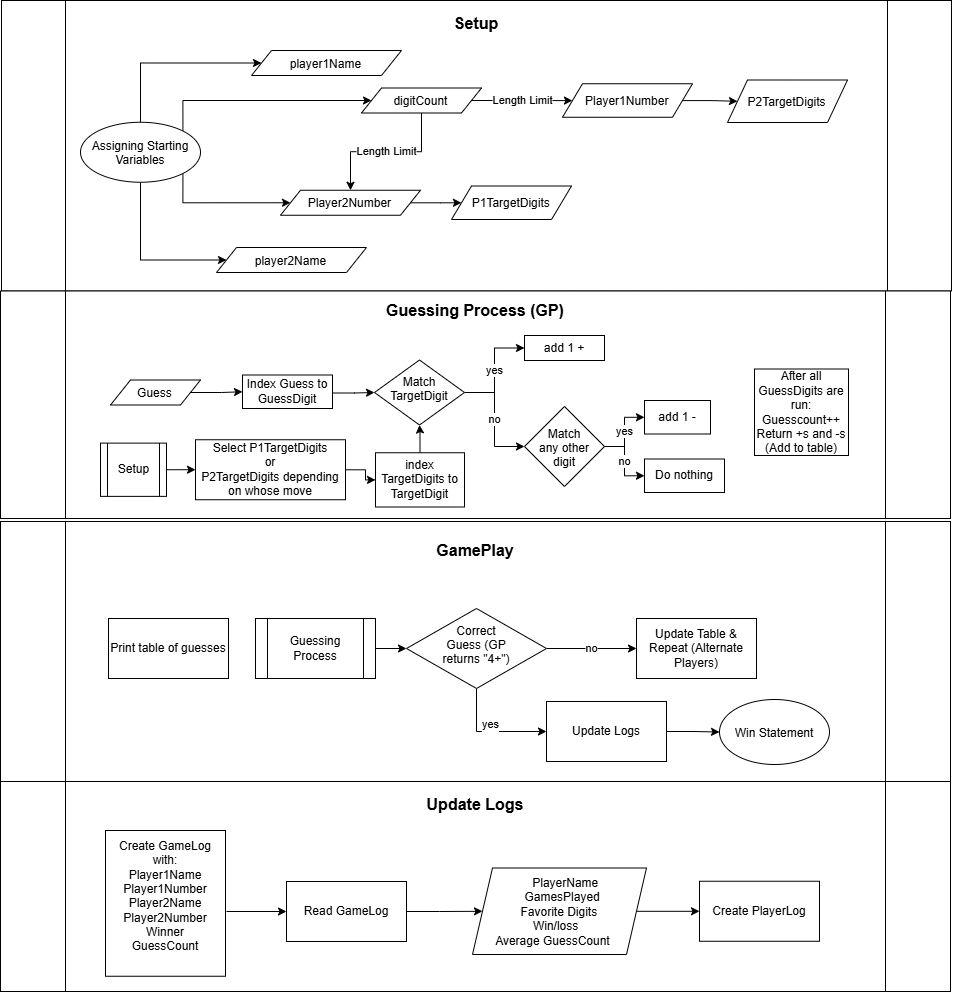

The diagram above was exported from draw.io. Its source (the exported page's mxGraphModel, read from the mxfile embedded in the PNG):
<mxGraphModel dx="1110" dy="675" grid="1" gridSize="10" guides="1" tooltips="1" connect="1" arrows="1" fold="1" page="1" pageScale="1" pageWidth="850" pageHeight="1100" math="0" shadow="0">
  <root>
    <mxCell id="0" />
    <mxCell id="1" parent="0" />
    <mxCell id="NuDqbSKa9tR3KhIz7eY0-72" parent="1" style="shape=process;whiteSpace=wrap;html=1;backgroundOutline=1;size=0.06736842105263158;" value="&lt;div&gt;&lt;font style=&quot;font-size: 16px;&quot;&gt;&lt;b&gt;Setup&lt;/b&gt;&lt;/font&gt;&lt;/div&gt;&lt;div&gt;&lt;br&gt;&lt;/div&gt;&lt;div&gt;&lt;br&gt;&lt;/div&gt;&lt;div&gt;&lt;br&gt;&lt;/div&gt;&lt;div&gt;&lt;br&gt;&lt;/div&gt;&lt;div&gt;&lt;br&gt;&lt;/div&gt;&lt;div&gt;&lt;br&gt;&lt;/div&gt;&lt;div&gt;&lt;br&gt;&lt;/div&gt;&lt;div&gt;&lt;br&gt;&lt;/div&gt;&lt;div&gt;&lt;br&gt;&lt;/div&gt;&lt;div&gt;&lt;br&gt;&lt;/div&gt;&lt;div&gt;&lt;br&gt;&lt;/div&gt;&lt;div&gt;&lt;br&gt;&lt;/div&gt;&lt;div&gt;&lt;br&gt;&lt;/div&gt;&lt;div&gt;&lt;br&gt;&lt;/div&gt;&lt;div&gt;&lt;br&gt;&lt;/div&gt;&lt;div&gt;&lt;br&gt;&lt;/div&gt;&lt;div&gt;&lt;br&gt;&lt;/div&gt;" vertex="1">
      <mxGeometry height="290.5" width="950" x="236" y="120" as="geometry" />
    </mxCell>
    <mxCell id="NuDqbSKa9tR3KhIz7eY0-46" parent="1" style="shape=process;whiteSpace=wrap;html=1;backgroundOutline=1;size=0.06842105263157895;" value="&lt;div&gt;&lt;font style=&quot;font-size: 16px;&quot;&gt;&lt;b&gt;Guessing Process (GP)&lt;/b&gt;&lt;/font&gt;&lt;/div&gt;&lt;div&gt;&lt;br&gt;&lt;/div&gt;&lt;div&gt;&lt;br&gt;&lt;/div&gt;&lt;div&gt;&lt;br&gt;&lt;/div&gt;&lt;div&gt;&lt;br&gt;&lt;/div&gt;&lt;div&gt;&lt;br&gt;&lt;/div&gt;&lt;div&gt;&lt;br&gt;&lt;/div&gt;&lt;div&gt;&lt;br&gt;&lt;/div&gt;&lt;div&gt;&lt;br&gt;&lt;/div&gt;&lt;div&gt;&lt;br&gt;&lt;/div&gt;&lt;div&gt;&lt;br&gt;&lt;/div&gt;&lt;div&gt;&lt;br&gt;&lt;/div&gt;&lt;div&gt;&lt;br&gt;&lt;/div&gt;&lt;div&gt;&lt;br&gt;&lt;/div&gt;" vertex="1">
      <mxGeometry height="227.5" width="950" x="235" y="410.5" as="geometry" />
    </mxCell>
    <mxCell id="NuDqbSKa9tR3KhIz7eY0-76" edge="1" parent="1" source="NuDqbSKa9tR3KhIz7eY0-8" style="edgeStyle=orthogonalEdgeStyle;rounded=0;orthogonalLoop=1;jettySize=auto;html=1;defaultLabelBackgroundColor=page;" target="NuDqbSKa9tR3KhIz7eY0-75" value="">
      <mxGeometry relative="1" as="geometry" />
    </mxCell>
    <mxCell id="NuDqbSKa9tR3KhIz7eY0-8" parent="1" style="shape=parallelogram;perimeter=parallelogramPerimeter;whiteSpace=wrap;html=1;shapeInside=1;fixedSize=1;" value="&lt;div&gt;&lt;span style=&quot;text-decoration-line: inherit; background-color: transparent; color: light-dark(#000000, var(--ge-light-color, #ffffff));&quot;&gt;Player2Number&lt;/span&gt;&lt;/div&gt;" vertex="1">
      <mxGeometry height="25" width="140" x="515" y="309.75" as="geometry" />
    </mxCell>
    <mxCell id="NuDqbSKa9tR3KhIz7eY0-9" parent="1" style="shape=parallelogram;perimeter=parallelogramPerimeter;whiteSpace=wrap;html=1;shapeInside=1;fixedSize=1;" value="player2Name" vertex="1">
      <mxGeometry height="25" width="150" x="451" y="367" as="geometry" />
    </mxCell>
    <mxCell id="NuDqbSKa9tR3KhIz7eY0-74" edge="1" parent="1" source="NuDqbSKa9tR3KhIz7eY0-14" style="edgeStyle=orthogonalEdgeStyle;rounded=0;orthogonalLoop=1;jettySize=auto;html=1;defaultLabelBackgroundColor=page;" target="NuDqbSKa9tR3KhIz7eY0-73" value="">
      <mxGeometry relative="1" as="geometry" />
    </mxCell>
    <mxCell id="NuDqbSKa9tR3KhIz7eY0-14" parent="1" style="shape=parallelogram;perimeter=parallelogramPerimeter;whiteSpace=wrap;html=1;shapeInside=1;fixedSize=1;" value="&lt;div&gt;&lt;span style=&quot;text-decoration-line: inherit; background-color: transparent; color: light-dark(#000000, var(--ge-light-color, #ffffff));&quot;&gt;Player1Number&lt;/span&gt;&lt;/div&gt;" vertex="1">
      <mxGeometry height="33.5" width="130" x="797" y="203.25" as="geometry" />
    </mxCell>
    <mxCell id="NuDqbSKa9tR3KhIz7eY0-15" parent="1" style="shape=parallelogram;perimeter=parallelogramPerimeter;whiteSpace=wrap;html=1;shapeInside=1;fixedSize=1;" value="player1Name" vertex="1">
      <mxGeometry height="25" width="150" x="486" y="170" as="geometry" />
    </mxCell>
    <mxCell id="NuDqbSKa9tR3KhIz7eY0-18" edge="1" parent="1" source="NuDqbSKa9tR3KhIz7eY0-16" style="edgeStyle=orthogonalEdgeStyle;rounded=0;orthogonalLoop=1;jettySize=auto;html=1;defaultLabelBackgroundColor=page;" target="NuDqbSKa9tR3KhIz7eY0-14" value="Length Limit">
      <mxGeometry relative="1" as="geometry" />
    </mxCell>
    <mxCell id="NuDqbSKa9tR3KhIz7eY0-19" edge="1" parent="1" source="NuDqbSKa9tR3KhIz7eY0-16" style="edgeStyle=orthogonalEdgeStyle;rounded=0;orthogonalLoop=1;jettySize=auto;html=1;defaultLabelBackgroundColor=page;" target="NuDqbSKa9tR3KhIz7eY0-8" value="Length Limit">
      <mxGeometry relative="1" as="geometry" />
    </mxCell>
    <mxCell id="NuDqbSKa9tR3KhIz7eY0-16" parent="1" style="shape=parallelogram;perimeter=parallelogramPerimeter;whiteSpace=wrap;html=1;shapeInside=1;fixedSize=1;" value="digitCount" vertex="1">
      <mxGeometry height="25" width="120" x="596" y="207.5" as="geometry" />
    </mxCell>
    <mxCell id="NuDqbSKa9tR3KhIz7eY0-39" edge="1" parent="1" style="edgeStyle=orthogonalEdgeStyle;rounded=0;orthogonalLoop=1;jettySize=auto;html=1;defaultLabelBackgroundColor=page;" target="NuDqbSKa9tR3KhIz7eY0-29" value="">
      <mxGeometry relative="1" as="geometry">
        <mxPoint x="568" y="512.5" as="sourcePoint" />
      </mxGeometry>
    </mxCell>
    <mxCell id="NuDqbSKa9tR3KhIz7eY0-31" edge="1" parent="1" source="NuDqbSKa9tR3KhIz7eY0-29" style="edgeStyle=orthogonalEdgeStyle;rounded=0;orthogonalLoop=1;jettySize=auto;html=1;defaultLabelBackgroundColor=page;entryX=0;entryY=0.5;entryDx=0;entryDy=0;" target="NuDqbSKa9tR3KhIz7eY0-40" value="yes">
      <mxGeometry relative="1" as="geometry">
        <mxPoint x="759" y="450" as="targetPoint" />
      </mxGeometry>
    </mxCell>
    <mxCell id="NuDqbSKa9tR3KhIz7eY0-33" edge="1" parent="1" source="NuDqbSKa9tR3KhIz7eY0-29" style="edgeStyle=orthogonalEdgeStyle;rounded=0;orthogonalLoop=1;jettySize=auto;html=1;entryX=0;entryY=0.5;entryDx=0;entryDy=0;defaultLabelBackgroundColor=page;" target="NuDqbSKa9tR3KhIz7eY0-32" value="no">
      <mxGeometry relative="1" as="geometry" />
    </mxCell>
    <mxCell id="NuDqbSKa9tR3KhIz7eY0-29" parent="1" style="rhombus;whiteSpace=wrap;html=1;shapeInside=1;" value="Match TargetDigit" vertex="1">
      <mxGeometry height="65" width="90" x="609" y="479.5" as="geometry" />
    </mxCell>
    <mxCell id="NuDqbSKa9tR3KhIz7eY0-35" edge="1" parent="1" source="NuDqbSKa9tR3KhIz7eY0-32" style="edgeStyle=orthogonalEdgeStyle;rounded=0;orthogonalLoop=1;jettySize=auto;html=1;defaultLabelBackgroundColor=page;" target="NuDqbSKa9tR3KhIz7eY0-34" value="yes">
      <mxGeometry relative="1" as="geometry" />
    </mxCell>
    <mxCell id="NuDqbSKa9tR3KhIz7eY0-38" edge="1" parent="1" source="NuDqbSKa9tR3KhIz7eY0-32" style="edgeStyle=orthogonalEdgeStyle;rounded=0;orthogonalLoop=1;jettySize=auto;html=1;entryX=0;entryY=0.5;entryDx=0;entryDy=0;defaultLabelBackgroundColor=page;" target="NuDqbSKa9tR3KhIz7eY0-37" value="no">
      <mxGeometry relative="1" as="geometry" />
    </mxCell>
    <mxCell id="NuDqbSKa9tR3KhIz7eY0-32" parent="1" style="rhombus;whiteSpace=wrap;html=1;shapeInside=1;" value="Match any other digit" vertex="1">
      <mxGeometry height="80" width="80" x="759" y="526" as="geometry" />
    </mxCell>
    <mxCell id="NuDqbSKa9tR3KhIz7eY0-34" parent="1" style="whiteSpace=wrap;html=1;" value="add 1 -" vertex="1">
      <mxGeometry height="33.5" width="66" x="879" y="520" as="geometry" />
    </mxCell>
    <mxCell id="NuDqbSKa9tR3KhIz7eY0-37" parent="1" style="whiteSpace=wrap;html=1;" value="Do nothing" vertex="1">
      <mxGeometry height="33.5" width="80" x="879" y="578.5" as="geometry" />
    </mxCell>
    <mxCell id="NuDqbSKa9tR3KhIz7eY0-40" parent="1" style="rounded=0;whiteSpace=wrap;html=1;" value="add 1 +" vertex="1">
      <mxGeometry height="25" width="80" x="759" y="455" as="geometry" />
    </mxCell>
    <mxCell id="NuDqbSKa9tR3KhIz7eY0-41" parent="1" style="rounded=0;whiteSpace=wrap;html=1;" value="&lt;div&gt;After all GuessDigits are run:&lt;/div&gt;&lt;div&gt;Guesscount++&lt;/div&gt;Return +s and -s (Add to table)" vertex="1">
      <mxGeometry height="86.5" width="94" x="989" y="488.5" as="geometry" />
    </mxCell>
    <mxCell id="NuDqbSKa9tR3KhIz7eY0-47" parent="1" style="shape=process;whiteSpace=wrap;html=1;backgroundOutline=1;size=0.06842105263157895;" value="&lt;div&gt;&lt;font style=&quot;font-size: 16px;&quot;&gt;&lt;b&gt;GamePlay&lt;/b&gt;&lt;/font&gt;&lt;/div&gt;&lt;div&gt;&lt;br&gt;&lt;/div&gt;&lt;div&gt;&lt;br&gt;&lt;/div&gt;&lt;div&gt;&lt;br&gt;&lt;/div&gt;&lt;div&gt;&lt;br&gt;&lt;/div&gt;&lt;div&gt;&lt;br&gt;&lt;/div&gt;&lt;div&gt;&lt;br&gt;&lt;/div&gt;&lt;div&gt;&lt;br&gt;&lt;/div&gt;&lt;div&gt;&lt;br&gt;&lt;/div&gt;&lt;div&gt;&lt;br&gt;&lt;/div&gt;&lt;div&gt;&lt;br&gt;&lt;/div&gt;&lt;div&gt;&lt;br&gt;&lt;/div&gt;&lt;div&gt;&lt;br&gt;&lt;/div&gt;&lt;div&gt;&lt;br&gt;&lt;/div&gt;&lt;div&gt;&lt;br&gt;&lt;/div&gt;" vertex="1">
      <mxGeometry height="260" width="950" x="235" y="641" as="geometry" />
    </mxCell>
    <mxCell id="NuDqbSKa9tR3KhIz7eY0-49" parent="1" style="rounded=0;whiteSpace=wrap;html=1;" value="Print table of guesses" vertex="1">
      <mxGeometry height="60" width="120" x="343" y="738" as="geometry" />
    </mxCell>
    <mxCell id="NuDqbSKa9tR3KhIz7eY0-50" parent="1" style="whiteSpace=wrap;html=1;rounded=0;" value="Update Table &amp;amp; Repeat (Alternate Players)" vertex="1">
      <mxGeometry height="60" width="120" x="871" y="738" as="geometry" />
    </mxCell>
    <mxCell id="NuDqbSKa9tR3KhIz7eY0-54" edge="1" parent="1" style="edgeStyle=orthogonalEdgeStyle;rounded=0;orthogonalLoop=1;jettySize=auto;html=1;defaultLabelBackgroundColor=page;" target="NuDqbSKa9tR3KhIz7eY0-53" value="">
      <mxGeometry relative="1" as="geometry">
        <mxPoint x="607" y="768" as="sourcePoint" />
      </mxGeometry>
    </mxCell>
    <mxCell id="NuDqbSKa9tR3KhIz7eY0-55" edge="1" parent="1" source="NuDqbSKa9tR3KhIz7eY0-53" style="edgeStyle=orthogonalEdgeStyle;rounded=0;orthogonalLoop=1;jettySize=auto;html=1;defaultLabelBackgroundColor=page;" target="NuDqbSKa9tR3KhIz7eY0-50" value="no">
      <mxGeometry relative="1" as="geometry" />
    </mxCell>
    <mxCell id="NuDqbSKa9tR3KhIz7eY0-57" edge="1" parent="1" source="NuDqbSKa9tR3KhIz7eY0-53" style="edgeStyle=orthogonalEdgeStyle;rounded=0;orthogonalLoop=1;jettySize=auto;html=1;defaultLabelBackgroundColor=page;entryX=0;entryY=0.5;entryDx=0;entryDy=0;" target="NuDqbSKa9tR3KhIz7eY0-56" value="yes&lt;div&gt;&lt;br&gt;&lt;/div&gt;">
      <mxGeometry relative="1" as="geometry" />
    </mxCell>
    <mxCell id="NuDqbSKa9tR3KhIz7eY0-53" parent="1" style="rhombus;whiteSpace=wrap;html=1;shapeInside=1;" value="Correct Guess (GP returns &quot;4+&quot;)" vertex="1">
      <mxGeometry height="80" width="140" x="641" y="728" as="geometry" />
    </mxCell>
    <mxCell id="NuDqbSKa9tR3KhIz7eY0-59" edge="1" parent="1" source="NuDqbSKa9tR3KhIz7eY0-56" style="edgeStyle=orthogonalEdgeStyle;rounded=0;orthogonalLoop=1;jettySize=auto;html=1;defaultLabelBackgroundColor=page;" target="NuDqbSKa9tR3KhIz7eY0-77" value="">
      <mxGeometry relative="1" x="-0.1402" as="geometry">
        <mxPoint x="947" y="851" as="targetPoint" />
      </mxGeometry>
    </mxCell>
    <mxCell id="NuDqbSKa9tR3KhIz7eY0-56" parent="1" style="whiteSpace=wrap;html=1;" value="Update Logs" vertex="1">
      <mxGeometry height="60" width="120" x="781" y="821" as="geometry" />
    </mxCell>
    <mxCell id="NuDqbSKa9tR3KhIz7eY0-62" edge="1" parent="1" source="NuDqbSKa9tR3KhIz7eY0-61" style="edgeStyle=orthogonalEdgeStyle;rounded=0;orthogonalLoop=1;jettySize=auto;html=1;exitX=1;exitY=0.5;exitDx=0;exitDy=0;entryX=0;entryY=0.5;entryDx=0;entryDy=0;defaultLabelBackgroundColor=page;" target="NuDqbSKa9tR3KhIz7eY0-82">
      <mxGeometry relative="1" x="-0.1956" as="geometry">
        <mxPoint x="468" y="512.5" as="targetPoint" />
      </mxGeometry>
    </mxCell>
    <mxCell id="NuDqbSKa9tR3KhIz7eY0-61" parent="1" style="shape=parallelogram;perimeter=parallelogramPerimeter;whiteSpace=wrap;html=1;shapeInside=1;fixedSize=1;" value="Guess" vertex="1">
      <mxGeometry height="25" width="90" x="345" y="499.5" as="geometry" />
    </mxCell>
    <mxCell id="NuDqbSKa9tR3KhIz7eY0-63" parent="1" style="shape=process;whiteSpace=wrap;html=1;backgroundOutline=1;size=0.06842105263157895;" value="&lt;div&gt;&lt;font style=&quot;font-size: 16px;&quot;&gt;&lt;b&gt;Update Logs&lt;/b&gt;&lt;/font&gt;&lt;/div&gt;&lt;div&gt;&lt;br&gt;&lt;/div&gt;&lt;div&gt;&lt;font style=&quot;font-size: 16px;&quot;&gt;&lt;br&gt;&lt;/font&gt;&lt;/div&gt;&lt;div&gt;&lt;font style=&quot;font-size: 16px;&quot;&gt;&lt;br&gt;&lt;/font&gt;&lt;/div&gt;&lt;div&gt;&lt;font style=&quot;font-size: 16px;&quot;&gt;&lt;br&gt;&lt;/font&gt;&lt;/div&gt;&lt;div&gt;&lt;font style=&quot;font-size: 16px;&quot;&gt;&lt;br&gt;&lt;/font&gt;&lt;/div&gt;&lt;div&gt;&lt;font style=&quot;font-size: 16px;&quot;&gt;&lt;br&gt;&lt;/font&gt;&lt;/div&gt;&lt;div&gt;&lt;font style=&quot;font-size: 16px;&quot;&gt;&lt;br&gt;&lt;/font&gt;&lt;/div&gt;&lt;div&gt;&lt;font style=&quot;font-size: 16px;&quot;&gt;&lt;br&gt;&lt;/font&gt;&lt;/div&gt;&lt;div&gt;&lt;br&gt;&lt;/div&gt;" vertex="1">
      <mxGeometry height="210" width="950" x="235" y="901" as="geometry" />
    </mxCell>
    <mxCell id="NuDqbSKa9tR3KhIz7eY0-66" edge="1" parent="1" style="edgeStyle=orthogonalEdgeStyle;rounded=0;orthogonalLoop=1;jettySize=auto;html=1;defaultLabelBackgroundColor=page;" target="NuDqbSKa9tR3KhIz7eY0-65" value="">
      <mxGeometry relative="1" as="geometry">
        <mxPoint x="461" y="1031" as="sourcePoint" />
      </mxGeometry>
    </mxCell>
    <mxCell id="NuDqbSKa9tR3KhIz7eY0-68" edge="1" parent="1" source="NuDqbSKa9tR3KhIz7eY0-65" style="edgeStyle=orthogonalEdgeStyle;rounded=0;orthogonalLoop=1;jettySize=auto;html=1;defaultLabelBackgroundColor=page;" target="NuDqbSKa9tR3KhIz7eY0-67" value="">
      <mxGeometry relative="1" as="geometry" />
    </mxCell>
    <mxCell id="NuDqbSKa9tR3KhIz7eY0-65" parent="1" style="whiteSpace=wrap;html=1;" value="Read GameLog" vertex="1">
      <mxGeometry height="60" width="120" x="521" y="1001" as="geometry" />
    </mxCell>
    <mxCell id="NuDqbSKa9tR3KhIz7eY0-70" edge="1" parent="1" source="NuDqbSKa9tR3KhIz7eY0-67" style="edgeStyle=orthogonalEdgeStyle;rounded=0;orthogonalLoop=1;jettySize=auto;html=1;defaultLabelBackgroundColor=page;" target="NuDqbSKa9tR3KhIz7eY0-69" value="">
      <mxGeometry relative="1" as="geometry" />
    </mxCell>
    <mxCell id="NuDqbSKa9tR3KhIz7eY0-67" parent="1" style="shape=parallelogram;perimeter=parallelogramPerimeter;whiteSpace=wrap;html=1;shapeInside=1;fixedSize=1;" value="PlayerName&lt;div&gt;GamesPlayed&lt;/div&gt;&lt;div&gt;Favorite Digits&lt;/div&gt;&lt;div&gt;Win/loss&lt;/div&gt;&lt;div&gt;Average GuessCount&lt;/div&gt;" vertex="1">
      <mxGeometry height="86.5" width="174" x="707" y="987.5" as="geometry" />
    </mxCell>
    <mxCell id="NuDqbSKa9tR3KhIz7eY0-69" parent="1" style="whiteSpace=wrap;html=1;" value="Create PlayerLog" vertex="1">
      <mxGeometry height="60" width="120" x="934" y="1000.75" as="geometry" />
    </mxCell>
    <mxCell id="NuDqbSKa9tR3KhIz7eY0-71" edge="1" parent="1" source="NuDqbSKa9tR3KhIz7eY0-63" style="edgeStyle=orthogonalEdgeStyle;rounded=0;orthogonalLoop=1;jettySize=auto;html=1;innerLoopWaypoints=1;exitX=0.5;exitY=1;exitDx=0;exitDy=0;defaultLabelBackgroundColor=page;" target="NuDqbSKa9tR3KhIz7eY0-63">
      <mxGeometry relative="1" as="geometry" />
    </mxCell>
    <mxCell id="NuDqbSKa9tR3KhIz7eY0-73" parent="1" style="shape=parallelogram;perimeter=parallelogramPerimeter;whiteSpace=wrap;html=1;shapeInside=1;fixedSize=1;" value="P2TargetDigits" vertex="1">
      <mxGeometry height="42.5" width="120" x="962" y="199.5" as="geometry" />
    </mxCell>
    <mxCell id="NuDqbSKa9tR3KhIz7eY0-75" parent="1" style="shape=parallelogram;perimeter=parallelogramPerimeter;whiteSpace=wrap;html=1;shapeInside=1;fixedSize=1;" value="P1TargetDigits" vertex="1">
      <mxGeometry height="33.5" width="120" x="686" y="305.5" as="geometry" />
    </mxCell>
    <mxCell id="NuDqbSKa9tR3KhIz7eY0-77" parent="1" style="ellipse;whiteSpace=wrap;html=1;shapeInside=1;" value="Win Statement" vertex="1">
      <mxGeometry height="65" width="110" x="954" y="819" as="geometry" />
    </mxCell>
    <mxCell id="NuDqbSKa9tR3KhIz7eY0-80" edge="1" parent="1" source="NuDqbSKa9tR3KhIz7eY0-83" style="edgeStyle=orthogonalEdgeStyle;rounded=0;orthogonalLoop=1;jettySize=auto;html=1;defaultLabelBackgroundColor=page;" target="NuDqbSKa9tR3KhIz7eY0-79" value="">
      <mxGeometry relative="1" x="0.2066" as="geometry">
        <mxPoint x="467.970149" y="566.8" as="sourcePoint" />
      </mxGeometry>
    </mxCell>
    <mxCell id="NuDqbSKa9tR3KhIz7eY0-81" edge="1" parent="1" source="NuDqbSKa9tR3KhIz7eY0-79" style="edgeStyle=orthogonalEdgeStyle;rounded=0;orthogonalLoop=1;jettySize=auto;html=1;defaultLabelBackgroundColor=page;exitX=0.5;exitY=0;exitDx=0;exitDy=0;" target="NuDqbSKa9tR3KhIz7eY0-29" value="">
      <mxGeometry relative="1" as="geometry" />
    </mxCell>
    <mxCell id="NuDqbSKa9tR3KhIz7eY0-79" parent="1" style="whiteSpace=wrap;html=1;" value="index TargetDigits to TargetDigit" vertex="1">
      <mxGeometry height="54.25" width="89" x="610" y="572.25" as="geometry" />
    </mxCell>
    <mxCell id="NuDqbSKa9tR3KhIz7eY0-82" parent="1" style="rounded=0;whiteSpace=wrap;html=1;" value="Index Guess to GuessDigit" vertex="1">
      <mxGeometry height="33.5" width="90" x="477" y="494.5" as="geometry" />
    </mxCell>
    <mxCell id="NuDqbSKa9tR3KhIz7eY0-83" parent="1" style="rounded=0;whiteSpace=wrap;html=1;" value="Select P1TargetDigits&lt;div&gt;or&lt;/div&gt;&lt;div&gt;P2TargetDigits depending on whose move&lt;/div&gt;" vertex="1">
      <mxGeometry height="60" width="150" x="430" y="559.25" as="geometry" />
    </mxCell>
    <mxCell id="NuDqbSKa9tR3KhIz7eY0-84" parent="1" style="rounded=0;whiteSpace=wrap;html=1;" value="Create GameLog with:&lt;div&gt;Player1Name&lt;div&gt;Player1Number&lt;br&gt;&lt;div&gt;Player2Name&lt;/div&gt;&lt;div&gt;Player2Number&lt;/div&gt;&lt;div&gt;Winner&lt;/div&gt;&lt;div&gt;GuessCount&lt;/div&gt;&lt;div&gt;&lt;br&gt;&lt;/div&gt;&lt;div&gt;&lt;/div&gt;&lt;/div&gt;&lt;/div&gt;" vertex="1">
      <mxGeometry height="145.75" width="120" x="340" y="950" as="geometry" />
    </mxCell>
    <mxCell id="NuDqbSKa9tR3KhIz7eY0-86" edge="1" parent="1" source="NuDqbSKa9tR3KhIz7eY0-85" style="edgeStyle=orthogonalEdgeStyle;rounded=0;orthogonalLoop=1;jettySize=auto;html=1;exitX=1;exitY=0.5;exitDx=0;exitDy=0;entryX=0;entryY=0.5;entryDx=0;entryDy=0;defaultLabelBackgroundColor=page;" target="NuDqbSKa9tR3KhIz7eY0-83">
      <mxGeometry relative="1" as="geometry" />
    </mxCell>
    <mxCell id="NuDqbSKa9tR3KhIz7eY0-85" parent="1" style="shape=process;whiteSpace=wrap;html=1;backgroundOutline=1;" value="Setup" vertex="1">
      <mxGeometry height="53.25" width="66" x="335" y="562.62" as="geometry" />
    </mxCell>
    <mxCell id="NuDqbSKa9tR3KhIz7eY0-87" parent="1" style="shape=process;whiteSpace=wrap;html=1;backgroundOutline=1;" value="Guessing Process" vertex="1">
      <mxGeometry height="60" width="120" x="490" y="738" as="geometry" />
    </mxCell>
    <mxCell id="NuDqbSKa9tR3KhIz7eY0-96" edge="1" parent="1" source="NuDqbSKa9tR3KhIz7eY0-88" style="edgeStyle=orthogonalEdgeStyle;rounded=0;orthogonalLoop=1;jettySize=auto;html=1;entryX=0;entryY=0.5;entryDx=0;entryDy=0;defaultLabelBackgroundColor=page;exitX=0.5;exitY=1;exitDx=0;exitDy=0;" target="NuDqbSKa9tR3KhIz7eY0-9">
      <mxGeometry relative="1" as="geometry">
        <Array as="points">
          <mxPoint x="375" y="379.5" />
        </Array>
      </mxGeometry>
    </mxCell>
    <mxCell id="NuDqbSKa9tR3KhIz7eY0-98" edge="1" parent="1" source="NuDqbSKa9tR3KhIz7eY0-88" style="edgeStyle=orthogonalEdgeStyle;rounded=0;orthogonalLoop=1;jettySize=auto;html=1;entryX=0;entryY=0.5;entryDx=0;entryDy=0;defaultLabelBackgroundColor=page;exitX=0.5;exitY=0;exitDx=0;exitDy=0;" target="NuDqbSKa9tR3KhIz7eY0-15">
      <mxGeometry relative="1" as="geometry">
        <Array as="points">
          <mxPoint x="375" y="182.5" />
        </Array>
      </mxGeometry>
    </mxCell>
    <mxCell id="NuDqbSKa9tR3KhIz7eY0-99" edge="1" parent="1" source="NuDqbSKa9tR3KhIz7eY0-88" style="edgeStyle=orthogonalEdgeStyle;rounded=0;orthogonalLoop=1;jettySize=auto;html=1;exitX=1;exitY=0;exitDx=0;exitDy=0;entryX=0;entryY=0.5;entryDx=0;entryDy=0;defaultLabelBackgroundColor=page;" target="NuDqbSKa9tR3KhIz7eY0-16">
      <mxGeometry relative="1" x="0.2182" as="geometry">
        <Array as="points">
          <mxPoint x="417.4" y="220" />
        </Array>
      </mxGeometry>
    </mxCell>
    <mxCell id="NuDqbSKa9tR3KhIz7eY0-100" edge="1" parent="1" source="NuDqbSKa9tR3KhIz7eY0-88" style="edgeStyle=orthogonalEdgeStyle;rounded=0;orthogonalLoop=1;jettySize=auto;html=1;exitX=1;exitY=1;exitDx=0;exitDy=0;entryX=0;entryY=0.5;entryDx=0;entryDy=0;defaultLabelBackgroundColor=page;" target="NuDqbSKa9tR3KhIz7eY0-8">
      <mxGeometry relative="1" as="geometry">
        <Array as="points">
          <mxPoint x="417.4" y="322.3" />
        </Array>
      </mxGeometry>
    </mxCell>
    <mxCell id="NuDqbSKa9tR3KhIz7eY0-88" parent="1" style="ellipse;whiteSpace=wrap;html=1;shapeInside=1;" value="Assigning Starting Variables" vertex="1">
      <mxGeometry height="60" width="120" x="315" y="241.75" as="geometry" />
    </mxCell>
  </root>
</mxGraphModel>